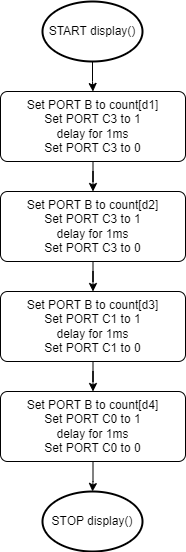

The diagram above was exported from draw.io. Its source (the exported page's mxGraphModel, read from the mxfile embedded in the PNG):
<mxGraphModel dx="1195" dy="632" grid="1" gridSize="10" guides="1" tooltips="1" connect="1" arrows="1" fold="1" page="1" pageScale="1" pageWidth="850" pageHeight="1100" math="0" shadow="0">
  <root>
    <mxCell id="0" />
    <mxCell id="1" parent="0" />
    <mxCell id="Jx9fbfkH8Py0Wh9wexFp-2" value="" style="edgeStyle=orthogonalEdgeStyle;rounded=0;orthogonalLoop=1;jettySize=auto;html=1;" edge="1" parent="1" source="1CA1oOrNcbBoPq8O0sUQ-1" target="Jx9fbfkH8Py0Wh9wexFp-1">
      <mxGeometry relative="1" as="geometry" />
    </mxCell>
    <mxCell id="1CA1oOrNcbBoPq8O0sUQ-1" value="START display()" style="strokeWidth=2;html=1;shape=mxgraph.flowchart.start_2;whiteSpace=wrap;" vertex="1" parent="1">
      <mxGeometry x="375" y="50" width="100" height="60" as="geometry" />
    </mxCell>
    <mxCell id="_oIH-gatc-MqU4z7h5SP-7" value="" style="edgeStyle=orthogonalEdgeStyle;rounded=0;orthogonalLoop=1;jettySize=auto;html=1;" edge="1" parent="1" source="Jx9fbfkH8Py0Wh9wexFp-1" target="_oIH-gatc-MqU4z7h5SP-1">
      <mxGeometry relative="1" as="geometry" />
    </mxCell>
    <mxCell id="Jx9fbfkH8Py0Wh9wexFp-1" value="&lt;div&gt;&lt;span style=&quot;background-color: initial;&quot;&gt;Set PORT B to count[d1]&lt;/span&gt;&lt;br&gt;&lt;/div&gt;&lt;div&gt;&lt;span style=&quot;background-color: initial;&quot;&gt;Set PORT C3 to 1&lt;/span&gt;&lt;/div&gt;&lt;div&gt;&lt;span style=&quot;background-color: initial;&quot;&gt;delay for 1ms&lt;/span&gt;&lt;/div&gt;&lt;div&gt;&lt;span style=&quot;background-color: initial;&quot;&gt;Set PORT C3 to 0&lt;/span&gt;&lt;/div&gt;" style="rounded=1;whiteSpace=wrap;html=1;absoluteArcSize=1;arcSize=14;strokeWidth=1;" vertex="1" parent="1">
      <mxGeometry x="333" y="140" width="185" height="70" as="geometry" />
    </mxCell>
    <mxCell id="_oIH-gatc-MqU4z7h5SP-8" value="" style="edgeStyle=orthogonalEdgeStyle;rounded=0;orthogonalLoop=1;jettySize=auto;html=1;" edge="1" parent="1" source="_oIH-gatc-MqU4z7h5SP-1" target="_oIH-gatc-MqU4z7h5SP-3">
      <mxGeometry relative="1" as="geometry" />
    </mxCell>
    <mxCell id="_oIH-gatc-MqU4z7h5SP-1" value="&lt;div&gt;&lt;span style=&quot;background-color: initial;&quot;&gt;Set PORT B to count[d2]&lt;/span&gt;&lt;br&gt;&lt;/div&gt;&lt;div&gt;&lt;span style=&quot;background-color: initial;&quot;&gt;Set PORT C3 to 1&lt;/span&gt;&lt;/div&gt;&lt;div&gt;&lt;span style=&quot;background-color: initial;&quot;&gt;delay for 1ms&lt;/span&gt;&lt;/div&gt;&lt;div&gt;&lt;span style=&quot;background-color: initial;&quot;&gt;Set PORT C3 to 0&lt;/span&gt;&lt;/div&gt;" style="rounded=1;whiteSpace=wrap;html=1;absoluteArcSize=1;arcSize=14;strokeWidth=1;" vertex="1" parent="1">
      <mxGeometry x="333" y="240" width="185" height="70" as="geometry" />
    </mxCell>
    <mxCell id="_oIH-gatc-MqU4z7h5SP-9" value="" style="edgeStyle=orthogonalEdgeStyle;rounded=0;orthogonalLoop=1;jettySize=auto;html=1;" edge="1" parent="1" source="_oIH-gatc-MqU4z7h5SP-3" target="_oIH-gatc-MqU4z7h5SP-4">
      <mxGeometry relative="1" as="geometry" />
    </mxCell>
    <mxCell id="_oIH-gatc-MqU4z7h5SP-3" value="&lt;div&gt;&lt;span style=&quot;background-color: initial;&quot;&gt;Set PORT B to count[d3]&lt;/span&gt;&lt;br&gt;&lt;/div&gt;&lt;div&gt;&lt;span style=&quot;background-color: initial;&quot;&gt;Set PORT C1 to 1&lt;/span&gt;&lt;/div&gt;&lt;div&gt;&lt;span style=&quot;background-color: initial;&quot;&gt;delay for 1ms&lt;/span&gt;&lt;/div&gt;&lt;div&gt;&lt;span style=&quot;background-color: initial;&quot;&gt;Set PORT C1 to 0&lt;/span&gt;&lt;/div&gt;" style="rounded=1;whiteSpace=wrap;html=1;absoluteArcSize=1;arcSize=14;strokeWidth=1;" vertex="1" parent="1">
      <mxGeometry x="333" y="340" width="185" height="70" as="geometry" />
    </mxCell>
    <mxCell id="_oIH-gatc-MqU4z7h5SP-10" value="" style="edgeStyle=orthogonalEdgeStyle;rounded=0;orthogonalLoop=1;jettySize=auto;html=1;" edge="1" parent="1" source="_oIH-gatc-MqU4z7h5SP-4" target="_oIH-gatc-MqU4z7h5SP-5">
      <mxGeometry relative="1" as="geometry" />
    </mxCell>
    <mxCell id="_oIH-gatc-MqU4z7h5SP-4" value="&lt;div&gt;&lt;span style=&quot;background-color: initial;&quot;&gt;Set PORT B to count[d4]&lt;/span&gt;&lt;br&gt;&lt;/div&gt;&lt;div&gt;&lt;span style=&quot;background-color: initial;&quot;&gt;Set PORT C0 to 1&lt;/span&gt;&lt;/div&gt;&lt;div&gt;&lt;span style=&quot;background-color: initial;&quot;&gt;delay for 1ms&lt;/span&gt;&lt;/div&gt;&lt;div&gt;&lt;span style=&quot;background-color: initial;&quot;&gt;Set PORT C0 to 0&lt;/span&gt;&lt;/div&gt;" style="rounded=1;whiteSpace=wrap;html=1;absoluteArcSize=1;arcSize=14;strokeWidth=1;" vertex="1" parent="1">
      <mxGeometry x="333" y="440" width="185" height="70" as="geometry" />
    </mxCell>
    <mxCell id="_oIH-gatc-MqU4z7h5SP-5" value="STOP display()" style="strokeWidth=2;html=1;shape=mxgraph.flowchart.start_2;whiteSpace=wrap;" vertex="1" parent="1">
      <mxGeometry x="375" y="540" width="100" height="60" as="geometry" />
    </mxCell>
  </root>
</mxGraphModel>